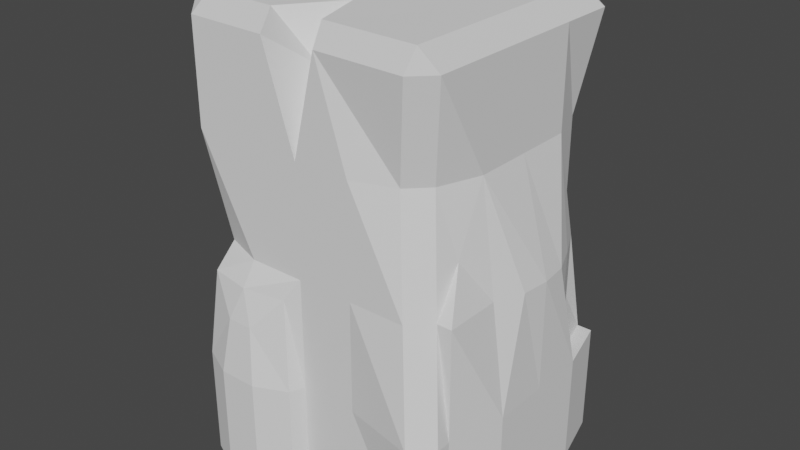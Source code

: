 # Source: StoneWall.blend  (saved by Blender 2.82.7; exported with 4.5.12 LTS)
import bpy
from mathutils import Matrix  # noqa: F401  (used for matrix-valued properties, if any)

bpy.ops.wm.read_factory_settings(use_empty=True)
scene = bpy.context.scene
scene.name = 'Scene'

# ---- collections
col_collection = bpy.data.collections.new('Collection'); scene.collection.children.link(col_collection)

# ---- world
world_world = bpy.data.worlds.new('World'); scene.world = world_world
world_world.use_nodes = True; world_world.node_tree.nodes.clear()
_N = world_world.node_tree.nodes; _L = world_world.node_tree.links
n0 = _N.new('ShaderNodeOutputWorld'); n0.name = 'World Output'; n0.location = (300, 300)
n1 = _N.new('ShaderNodeBackground'); n1.name = 'Background'; n1.location = (10, 300)
n1.inputs[0].default_value = (0.05088, 0.05088, 0.05088, 1.0)
_L.new(n1.outputs[0], n0.inputs[0])
n0.is_active_output = True
world_world.color = (0.05088, 0.05088, 0.05088)
world_world.use_sun_shadow = False
world_world.sun_shadow_jitter_overblur = 0.0

# ---- meshes
me_stonewall = bpy.data.meshes.new('StoneWall')
me_stonewall.from_pydata([(0.33, 0.00375, -0.495), (-0.43, 0.00375, -0.495), (-0.4299, 1.457, -0.495), (0.3299, 1.447, -0.495), (-0.33, 0.00375, 0.495), (0.43, 0.00375, 0.495), (0.4299, 1.445, 0.495), (-0.33, 1.455, 0.495), (-0.495, 0.00375, -0.43), (-0.495, 0.00375, 0.33), (-0.4949, 1.458, 0.33), (-0.4949, 1.458, -0.43), (0.495, 0.00375, 0.43), (0.495, 0.00375, -0.33), (0.4949, 1.445, -0.33), (0.4949, 1.445, 0.43), (0.3799, 1.484, -0.38), (0.3799, 1.484, 0.38), (-0.3799, 1.494, -0.38), (-0.3799, 1.494, 0.38), (0.4949, 1.445, 0.05), (0.445, 0.7462, -0.28), (0.495, 0.7462, 0.43), (0.495, 1.117, 0.24), (0.4949, 1.445, 0.24), (0.495, 0.375, -0.33), (0.545, 0.375, 0.48), (0.4949, 1.445, -0.14), (0.445, 1.117, -0.28), (0.445, 1.117, 0.38), (0.495, 0.8962, 0.34), (0.495, 0.7462, -0.24), (0.495, 1.117, 0.05), (0.495, 0.525, -0.24), (0.545, 0.375, 0.43), (0.3799, 1.484, -8.739e-08), (-0.3799, 1.494, -8.613e-08), (-0.09999, 1.49, -0.38), (-3.688e-09, 1.339, 0.3375), (-1.464e-06, 1.489, -8.676e-08), (0.3799, 1.484, 0.19), (-0.3799, 1.494, 0.19), (0.08998, 1.487, -0.38), (0.05749, 1.488, 0.38), (0.3799, 1.484, -0.19), (-0.3799, 1.494, -0.19), (-0.29, 1.492, -0.38), (-0.1325, 1.49, 0.38), (-1.463e-06, 1.489, 0.19), (-1.464e-06, 1.489, -0.19), (0.19, 1.486, -8.754e-08), (-0.19, 1.491, -8.69e-08), (-0.19, 1.491, -0.19), (0.19, 1.486, -0.19), (0.19, 1.486, 0.19), (-0.19, 1.491, 0.19), (-0.395, 0.00375, -0.05), (-0.4949, 1.458, -0.05), (-0.445, 0.7462, 0.28), (-0.445, 0.7462, -0.38), (-0.395, 0.7462, -0.05), (-0.4949, 1.458, -0.24), (-0.445, 0.375, 0.28), (-0.445, 0.375, -0.38), (-0.495, 0.00375, -0.12), (-0.4949, 1.458, 0.14), (-0.495, 1.117, 0.33), (-0.445, 1.117, -0.38), (-0.495, 0.7462, -0.085), (-0.395, 0.375, -2.739e-08), (-0.495, 1.117, -0.05), (-0.495, 1.117, 0.14), (-0.495, 0.375, 0.09), (-0.495, 1.117, -0.24), (0.05, 0.00375, 0.495), (0.43, 0.7462, 0.495), (-0.28, 0.7462, 0.445), (0.05, 0.7462, 0.495), (0.24, 0.00375, 0.495), (-0.05749, 1.452, 0.495), (0.48, 0.375, 0.545), (-0.28, 0.375, 0.445), (0.1325, 1.449, 0.495), (0.38, 1.117, 0.445), (-0.33, 1.117, 0.495), (-0.14, 0.7462, 0.495), (0.24, 0.7462, 0.495), (0.05, 0.375, 0.495), (0.05, 1.117, 0.495), (0.24, 1.117, 0.495), (0.24, 0.375, 0.495), (-0.2825, 0.6712, 0.52), (-0.14, 1.117, 0.495), (-0.1, 0.00375, -0.395), (7.376e-09, 1.114, -0.395), (-0.38, 0.7462, -0.445), (0.28, 0.7462, -0.445), (-0.05, 0.7462, -0.495), (-0.2187, 0.00375, -0.495), (0.04499, 1.451, -0.495), (-0.38, 0.375, -0.445), (0.33, 0.375, -0.495), (0.01875, 0.00375, -0.495), (-0.145, 1.453, -0.495), (-0.38, 1.117, -0.445), (0.28, 1.117, -0.445), (0.14, 0.7462, -0.495), (-0.24, 0.7462, -0.495), (-1.106e-08, 0.375, -0.395), (0.05, 1.117, -0.495), (-0.24, 1.117, -0.495), (-0.095, 0.375, -0.495), (0.095, 0.375, -0.495), (0.14, 1.117, -0.495), (-0.495, 0.00375, 0.07), (-0.495, 0.7462, 0.01), (-0.495, 0.375, -0.0525), (-0.311, 0.375, 0.545), (0.031, 0.00375, 0.545), (0.0025, 0.6712, 0.52), (0.031, 0.375, 0.545), (-0.14, 0.6712, 0.545), (-0.311, 0.00375, 0.545), (-0.07587, 0.00375, 0.595), (-0.2041, 0.00375, 0.595), (-0.2041, 0.375, 0.595), (-0.07588, 0.375, 0.595), (-0.09725, 0.5606, 0.57), (-0.1827, 0.5606, 0.57), (0.595, 0.00375, -0.14), (0.595, 0.00375, 0.24), (0.595, 0.00375, 0.05), (0.585, 0.7462, 0.145), (0.585, 0.7462, -0.045), (0.595, 0.7462, 0.05), (0.595, 0.375, 0.05), (0.595, 0.375, -0.14), (0.595, 0.375, 0.24), (0.545, 0.375, -0.33), (0.545, 0.375, -0.14), (0.545, 0.7462, -0.14), (0.495, 1.117, -0.14), (0.545, 0.00375, -0.33), (0.545, 0.7462, 0.43), (0.545, 0.7462, 0.24), (0.545, 0.00375, 0.43)], [], [(26, 80, 5, 12), (16, 44, 27, 14), (66, 84, 7, 10), (6, 15, 17), (92, 79, 7, 84), (113, 99, 3, 105), (11, 18, 2), (20, 27, 44, 35), (55, 41, 19, 47), (24, 20, 35, 40), (15, 24, 40, 17), (105, 28, 21, 96), (14, 3, 16), (23, 24, 15, 29), (7, 19, 10), (73, 61, 11, 67), (141, 27, 20, 32), (21, 28, 141, 31), (28, 14, 27, 141), (25, 21, 31, 33), (30, 23, 29, 22), (32, 20, 24, 23), (38, 48, 47), (53, 49, 39, 50), (52, 45, 36, 51), (49, 52, 51, 39), (37, 46, 52, 49), (46, 18, 45, 52), (44, 53, 50, 35), (16, 42, 53, 44), (42, 37, 49, 53), (40, 54, 43, 17), (35, 50, 54, 40), (50, 39, 48, 54), (48, 38, 43), (39, 51, 55, 48), (51, 36, 41, 55), (116, 68, 59, 63), (72, 115, 60, 69), (71, 65, 57, 70), (115, 70, 60), (58, 66, 71, 115), (66, 10, 65, 71), (114, 72, 69, 56), (9, 62, 72, 114), (62, 58, 115, 72), (64, 116, 63, 8), (56, 69, 116, 64), (69, 60, 68, 116), (68, 73, 67, 59), (70, 68, 60), (70, 57, 61, 73), (123, 118, 120, 126), (90, 86, 77, 87), (82, 38, 88), (86, 89, 88, 77), (75, 83, 89, 86), (83, 6, 82, 89), (78, 90, 87, 74), (5, 80, 90, 78), (80, 75, 86, 90), (119, 121, 127), (120, 119, 127, 126), (85, 92, 84, 76), (77, 88, 92, 85), (79, 88, 38), (112, 106, 96, 101), (111, 97, 108), (103, 94, 109), (107, 110, 109, 97), (95, 104, 110, 107), (104, 2, 103, 110), (98, 111, 108, 93), (1, 100, 111, 98), (100, 95, 107, 111), (102, 112, 101, 0), (93, 108, 112, 102), (97, 112, 108), (106, 113, 105, 96), (97, 109, 113, 106), (109, 99, 113), (3, 99, 42, 16), (99, 37, 42), (103, 37, 94), (2, 18, 46, 103), (61, 45, 18, 11), (45, 61, 57, 36), (36, 57, 65, 41), (41, 65, 10, 19), (79, 47, 19, 7), (47, 79, 38), (38, 82, 43), (6, 17, 43, 82), (115, 71, 70), (70, 73, 68), (54, 48, 43), (47, 48, 55), (89, 82, 88), (92, 88, 79), (117, 125, 128, 91), (81, 4, 122, 117), (85, 76, 91, 121), (77, 85, 121, 119), (121, 91, 128), (76, 81, 117, 91), (87, 77, 119, 120), (74, 87, 120, 118), (128, 127, 121), (126, 127, 128, 125), (126, 125, 124, 123), (117, 122, 124, 125), (110, 103, 109), (109, 94, 99), (99, 94, 37), (37, 103, 46), (97, 106, 112), (111, 107, 97), (34, 137, 143), (136, 133, 134, 135), (133, 141, 32, 134), (129, 136, 135, 131), (142, 138, 136, 129), (145, 130, 137, 34), (131, 135, 137, 130), (135, 134, 132, 137), (134, 32, 23, 132), (33, 31, 140, 139), (26, 12, 145, 34), (23, 30, 144), (31, 141, 140), (25, 33, 139, 138), (13, 25, 138, 142), (22, 26, 34, 143), (30, 143, 144), (143, 137, 144), (137, 132, 144), (23, 144, 132), (139, 136, 138), (139, 140, 133, 136), (140, 141, 133), (2, 104, 67, 11), (59, 67, 104, 95), (63, 59, 95, 100), (1, 8, 63, 100), (84, 66, 58, 76), (62, 81, 76, 58), (4, 81, 62, 9), (80, 26, 22, 75), (22, 29, 83, 75), (6, 83, 29, 15), (30, 22, 143), (25, 101, 96, 21), (0, 101, 25, 13), (28, 105, 3, 14)])
_uv = me_stonewall.uv_layers.new(name='UVMap')
_uv.uv.foreach_set('vector', [0.8409, 0.2519, 0.7976, 0.2519, 0.7643, 0.004685, 0.8076, 0.004685, 0.7309, 0.9903, 0.7309, 0.9903, 0.8075, 0.9643, 0.8075, 0.9643, 0.1482, 0.7464, 0.2581, 0.7464, 0.2582, 0.9715, 0.1483, 0.9729, 0.7642, 0.9648, 0.8075, 0.9643, 0.7309, 0.9903, 0.3847, 0.7464, 0.4396, 0.9691, 0.2582, 0.9715, 0.2581, 0.7464, 0.5711, 0.7464, 0.5079, 0.9682, 0.6976, 0.9657, 0.6644, 0.7464, 0.1483, 0.9729, 0.2249, 0.9969, 0.1916, 0.9723, 0.8075, 0.9643, 0.8075, 0.9643, 0.7309, 0.9903, 0.7309, 0.9903, 0.3514, 0.9952, 0.2249, 0.9969, 0.2249, 0.9969, 0.3897, 0.9947, 0.8075, 0.9643, 0.8075, 0.9643, 0.7309, 0.9903, 0.7309, 0.9903, 0.8075, 0.9643, 0.8075, 0.9643, 0.7309, 0.9903, 0.7309, 0.9903, 0.6644, 0.7464, 0.7743, 0.7464, 0.7743, 0.4992, 0.6644, 0.4992, 0.8075, 0.9643, 0.6976, 0.9657, 0.7309, 0.9903, 0.8076, 0.7464, 0.8075, 0.9643, 0.8075, 0.9643, 0.7743, 0.7464, 0.2582, 0.9715, 0.2249, 0.9969, 0.1483, 0.9729, 0.1482, 0.7464, 0.1483, 0.9729, 0.1483, 0.9729, 0.1815, 0.7464, 0.8076, 0.7464, 0.8075, 0.9643, 0.8075, 0.9643, 0.8076, 0.7464, 0.7743, 0.4992, 0.7743, 0.7464, 0.8076, 0.7464, 0.8076, 0.4992, 0.7743, 0.7464, 0.8075, 0.9643, 0.8075, 0.9643, 0.8076, 0.7464, 0.8076, 0.2519, 0.7743, 0.4992, 0.8076, 0.4992, 0.8076, 0.3518, 0.8076, 0.5991, 0.8076, 0.7464, 0.7743, 0.7464, 0.8076, 0.4992, 0.8076, 0.7464, 0.8075, 0.9643, 0.8075, 0.9643, 0.8076, 0.7464, 0.4779, 0.8938, 0.4779, 0.9936, 0.3897, 0.9947, 0.6044, 0.9919, 0.4779, 0.9936, 0.4779, 0.9936, 0.6044, 0.9919, 0.3514, 0.9952, 0.2249, 0.9969, 0.2249, 0.9969, 0.3514, 0.9952, 0.4779, 0.9936, 0.3514, 0.9952, 0.3514, 0.9952, 0.4779, 0.9936, 0.4113, 0.9944, 0.2848, 0.9961, 0.3514, 0.9952, 0.4779, 0.9936, 0.2848, 0.9961, 0.2249, 0.9969, 0.2249, 0.9969, 0.3514, 0.9952, 0.7309, 0.9903, 0.6044, 0.9919, 0.6044, 0.9919, 0.7309, 0.9903, 0.7309, 0.9903, 0.5378, 0.9928, 0.6044, 0.9919, 0.7309, 0.9903, 0.5378, 0.9928, 0.4113, 0.9944, 0.4779, 0.9936, 0.6044, 0.9919, 0.7309, 0.9903, 0.6044, 0.9919, 0.5162, 0.9931, 0.7309, 0.9903, 0.7309, 0.9903, 0.6044, 0.9919, 0.6044, 0.9919, 0.7309, 0.9903, 0.6044, 0.9919, 0.4779, 0.9936, 0.4779, 0.9936, 0.6044, 0.9919, 0.4779, 0.9936, 0.4779, 0.8938, 0.5162, 0.9931, 0.4779, 0.9936, 0.3514, 0.9952, 0.3514, 0.9952, 0.4779, 0.9936, 0.3514, 0.9952, 0.2249, 0.9969, 0.2249, 0.9969, 0.3514, 0.9952, 0.1482, 0.2519, 0.1482, 0.4992, 0.1815, 0.4992, 0.1815, 0.2519, 0.1482, 0.2519, 0.1482, 0.4992, 0.2148, 0.4992, 0.2148, 0.2519, 0.1482, 0.7464, 0.1483, 0.9729, 0.1483, 0.9729, 0.1482, 0.7464, 0.1482, 0.4992, 0.1482, 0.7464, 0.2148, 0.4992, 0.1815, 0.4992, 0.1482, 0.7464, 0.1482, 0.7464, 0.1482, 0.4992, 0.1482, 0.7464, 0.1483, 0.9729, 0.1483, 0.9729, 0.1482, 0.7464, 0.1482, 0.004685, 0.1482, 0.2519, 0.2148, 0.2519, 0.2148, 0.004685, 0.1482, 0.004685, 0.1815, 0.2519, 0.1482, 0.2519, 0.1482, 0.004685, 0.1815, 0.2519, 0.1815, 0.4992, 0.1482, 0.4992, 0.1482, 0.2519, 0.1482, 0.004685, 0.1482, 0.2519, 0.1815, 0.2519, 0.1482, 0.004685, 0.2148, 0.004685, 0.2148, 0.2519, 0.1482, 0.2519, 0.1482, 0.004685, 0.2148, 0.2519, 0.2148, 0.4992, 0.1482, 0.4992, 0.1482, 0.2519, 0.1482, 0.4992, 0.1482, 0.7464, 0.1815, 0.7464, 0.1815, 0.4992, 0.1482, 0.7464, 0.1482, 0.4992, 0.2148, 0.4992, 0.1482, 0.7464, 0.1483, 0.9729, 0.1483, 0.9729, 0.1482, 0.7464, 0.4274, 0.004685, 0.4985, 0.004685, 0.4985, 0.2519, 0.4274, 0.2519, 0.6377, 0.2519, 0.6377, 0.4992, 0.5112, 0.4992, 0.5112, 0.2519, 0.5661, 0.9674, 0.4779, 0.8938, 0.5112, 0.7464, 0.6377, 0.4992, 0.6377, 0.7464, 0.5112, 0.7464, 0.5112, 0.4992, 0.7643, 0.4992, 0.731, 0.7464, 0.6377, 0.7464, 0.6377, 0.4992, 0.731, 0.7464, 0.7642, 0.9648, 0.5661, 0.9674, 0.6377, 0.7464, 0.6377, 0.004685, 0.6377, 0.2519, 0.5112, 0.2519, 0.5112, 0.004685, 0.7643, 0.004685, 0.7976, 0.2519, 0.6377, 0.2519, 0.6377, 0.004685, 0.7976, 0.2519, 0.7643, 0.4992, 0.6377, 0.4992, 0.6377, 0.2519, 0.4796, 0.4492, 0.3847, 0.4492, 0.4131, 0.3755, 0.4985, 0.2519, 0.4796, 0.4492, 0.4131, 0.3755, 0.4274, 0.2519, 0.3847, 0.4992, 0.3847, 0.7464, 0.2581, 0.7464, 0.2914, 0.4992, 0.5112, 0.4992, 0.5112, 0.7464, 0.3847, 0.7464, 0.3847, 0.4992, 0.4396, 0.9691, 0.5112, 0.7464, 0.4779, 0.8938, 0.5412, 0.2519, 0.5711, 0.4992, 0.6644, 0.4992, 0.6977, 0.2519, 0.4146, 0.2519, 0.4446, 0.4992, 0.4779, 0.2519, 0.3814, 0.9699, 0.4779, 0.7439, 0.5112, 0.7464, 0.3181, 0.4992, 0.3181, 0.7464, 0.5112, 0.7464, 0.4446, 0.4992, 0.2248, 0.4992, 0.2248, 0.7464, 0.3181, 0.7464, 0.3181, 0.4992, 0.2248, 0.7464, 0.1916, 0.9723, 0.3814, 0.9699, 0.3181, 0.7464, 0.3322, 0.004685, 0.4146, 0.2519, 0.4779, 0.2519, 0.4113, 0.004685, 0.1915, 0.004685, 0.2248, 0.2519, 0.4146, 0.2519, 0.3322, 0.004685, 0.2248, 0.2519, 0.2248, 0.4992, 0.3181, 0.4992, 0.4146, 0.2519, 0.4904, 0.004685, 0.5412, 0.2519, 0.6977, 0.2519, 0.6977, 0.004685, 0.4113, 0.004685, 0.4779, 0.2519, 0.5412, 0.2519, 0.4904, 0.004685, 0.4446, 0.4992, 0.5412, 0.2519, 0.4779, 0.2519, 0.5711, 0.4992, 0.5711, 0.7464, 0.6644, 0.7464, 0.6644, 0.4992, 0.4446, 0.4992, 0.5112, 0.7464, 0.5711, 0.7464, 0.5711, 0.4992, 0.5112, 0.7464, 0.5079, 0.9682, 0.5711, 0.7464, 0.6976, 0.9657, 0.5079, 0.9682, 0.5378, 0.9928, 0.7309, 0.9903, 0.5079, 0.9682, 0.4113, 0.9944, 0.5378, 0.9928, 0.3814, 0.9699, 0.4113, 0.9944, 0.4779, 0.7439, 0.1916, 0.9723, 0.2249, 0.9969, 0.2848, 0.9961, 0.3814, 0.9699, 0.1483, 0.9729, 0.2249, 0.9969, 0.2249, 0.9969, 0.1483, 0.9729, 0.2249, 0.9969, 0.1483, 0.9729, 0.1483, 0.9729, 0.2249, 0.9969, 0.2249, 0.9969, 0.1483, 0.9729, 0.1483, 0.9729, 0.2249, 0.9969, 0.2249, 0.9969, 0.1483, 0.9729, 0.1483, 0.9729, 0.2249, 0.9969, 0.4396, 0.9691, 0.3897, 0.9947, 0.2249, 0.9969, 0.2582, 0.9715, 0.3897, 0.9947, 0.4396, 0.9691, 0.4779, 0.8938, 0.4779, 0.8938, 0.5661, 0.9674, 0.5162, 0.9931, 0.7642, 0.9648, 0.7309, 0.9903, 0.5162, 0.9931, 0.5661, 0.9674, 0.1482, 0.4992, 0.1482, 0.7464, 0.1482, 0.7464, 0.1482, 0.7464, 0.1482, 0.7464, 0.1482, 0.4992, 0.6044, 0.9919, 0.4779, 0.9936, 0.5162, 0.9931, 0.3897, 0.9947, 0.4779, 0.9936, 0.3514, 0.9952, 0.6377, 0.7464, 0.5661, 0.9674, 0.5112, 0.7464, 0.3847, 0.7464, 0.5112, 0.7464, 0.4396, 0.9691, 0.2708, 0.2519, 0.342, 0.2519, 0.3562, 0.3755, 0.2898, 0.4492, 0.2914, 0.2519, 0.2581, 0.004685, 0.2708, 0.004685, 0.2708, 0.2519, 0.3847, 0.4992, 0.2914, 0.4992, 0.2898, 0.4492, 0.3847, 0.4492, 0.5112, 0.4992, 0.3847, 0.4992, 0.3847, 0.4492, 0.4796, 0.4492, 0.3847, 0.4492, 0.2898, 0.4492, 0.3562, 0.3755, 0.2914, 0.4992, 0.2914, 0.2519, 0.2708, 0.2519, 0.2898, 0.4492, 0.5112, 0.2519, 0.5112, 0.4992, 0.4796, 0.4492, 0.4985, 0.2519, 0.5112, 0.004685, 0.5112, 0.2519, 0.4985, 0.2519, 0.4985, 0.004685, 0.3562, 0.3755, 0.4131, 0.3755, 0.3847, 0.4492, 0.4274, 0.2519, 0.4131, 0.3755, 0.3562, 0.3755, 0.342, 0.2519, 0.4274, 0.2519, 0.342, 0.2519, 0.342, 0.004685, 0.4274, 0.004685, 0.2708, 0.2519, 0.2708, 0.004685, 0.342, 0.004685, 0.342, 0.2519, 0.3181, 0.7464, 0.3814, 0.9699, 0.5112, 0.7464, 0.5112, 0.7464, 0.4779, 0.7439, 0.5079, 0.9682, 0.5079, 0.9682, 0.4779, 0.7439, 0.4113, 0.9944, 0.4113, 0.9944, 0.3814, 0.9699, 0.2848, 0.9961, 0.4446, 0.4992, 0.5711, 0.4992, 0.5412, 0.2519, 0.4146, 0.2519, 0.3181, 0.4992, 0.4446, 0.4992, 0.8409, 0.2519, 0.8742, 0.2519, 0.8409, 0.4992, 0.8742, 0.2519, 0.8675, 0.4992, 0.8742, 0.4992, 0.8742, 0.2519, 0.8675, 0.4992, 0.8076, 0.7464, 0.8076, 0.7464, 0.8742, 0.4992, 0.8742, 0.004685, 0.8742, 0.2519, 0.8742, 0.2519, 0.8742, 0.004685, 0.8409, 0.004685, 0.8409, 0.2519, 0.8742, 0.2519, 0.8742, 0.004685, 0.8409, 0.004685, 0.8742, 0.004685, 0.8742, 0.2519, 0.8409, 0.2519, 0.8742, 0.004685, 0.8742, 0.2519, 0.8742, 0.2519, 0.8742, 0.004685, 0.8742, 0.2519, 0.8742, 0.4992, 0.8675, 0.4992, 0.8742, 0.2519, 0.8742, 0.4992, 0.8076, 0.7464, 0.8076, 0.7464, 0.8675, 0.4992, 0.8076, 0.3518, 0.8076, 0.4992, 0.8409, 0.4992, 0.8409, 0.2519, 0.8409, 0.2519, 0.8076, 0.004685, 0.8409, 0.004685, 0.8409, 0.2519, 0.8076, 0.7464, 0.8076, 0.5991, 0.8409, 0.4992, 0.8076, 0.4992, 0.8076, 0.7464, 0.8409, 0.4992, 0.8076, 0.2519, 0.8076, 0.3518, 0.8409, 0.2519, 0.8409, 0.2519, 0.8076, 0.004685, 0.8076, 0.2519, 0.8409, 0.2519, 0.8409, 0.004685, 0.8076, 0.4992, 0.8409, 0.2519, 0.8409, 0.2519, 0.8409, 0.4992, 0.8076, 0.5991, 0.8409, 0.4992, 0.8409, 0.4992, 0.8409, 0.4992, 0.8742, 0.2519, 0.8409, 0.4992, 0.8742, 0.2519, 0.8675, 0.4992, 0.8409, 0.4992, 0.8076, 0.7464, 0.8409, 0.4992, 0.8675, 0.4992, 0.8409, 0.2519, 0.8742, 0.2519, 0.8409, 0.2519, 0.8409, 0.2519, 0.8409, 0.4992, 0.8675, 0.4992, 0.8742, 0.2519, 0.8409, 0.4992, 0.8076, 0.7464, 0.8675, 0.4992, 0.1916, 0.9723, 0.2248, 0.7464, 0.1815, 0.7464, 0.1483, 0.9729, 0.1815, 0.4992, 0.1815, 0.7464, 0.2248, 0.7464, 0.2248, 0.4992, 0.1815, 0.2519, 0.1815, 0.4992, 0.2248, 0.4992, 0.2248, 0.2519, 0.1915, 0.004685, 0.1482, 0.004685, 0.1815, 0.2519, 0.2248, 0.2519, 0.2581, 0.7464, 0.1482, 0.7464, 0.1815, 0.4992, 0.2914, 0.4992, 0.1815, 0.2519, 0.2914, 0.2519, 0.2914, 0.4992, 0.1815, 0.4992, 0.2581, 0.004685, 0.2914, 0.2519, 0.1815, 0.2519, 0.1482, 0.004685, 0.7976, 0.2519, 0.8409, 0.2519, 0.8076, 0.4992, 0.7643, 0.4992, 0.8076, 0.4992, 0.7743, 0.7464, 0.731, 0.7464, 0.7643, 0.4992, 0.7642, 0.9648, 0.731, 0.7464, 0.7743, 0.7464, 0.8075, 0.9643, 0.8076, 0.5991, 0.8076, 0.4992, 0.8409, 0.4992, 0.8076, 0.2519, 0.6977, 0.2519, 0.6644, 0.4992, 0.7743, 0.4992, 0.6977, 0.004685, 0.6977, 0.2519, 0.8076, 0.2519, 0.8076, 0.004685, 0.7743, 0.7464, 0.6644, 0.7464, 0.6976, 0.9657, 0.8075, 0.9643])
me_stonewall.use_remesh_fix_poles = True
me_stonewall.use_remesh_preserve_attributes = False
me_stonewall.use_mirror_vertex_groups = False
me_stonewall.update()

# ---- objects
ob_stonewall = bpy.data.objects.new('StoneWall', me_stonewall)

# ---- transforms, parenting, visibility, modifiers, constraints
ob_stonewall.location = (0.0, 0.0, 0.0)
ob_stonewall.rotation_euler = (1.571, -0.0, 0.0)
ob_stonewall.lineart.crease_threshold = 0.0

# ---- collection membership
col_collection.objects.link(ob_stonewall)

# ---- scene / render settings (as saved in the file)
scene.frame_start = 1; scene.frame_end = 250; scene.frame_set(1)
scene.render.engine = 'BLENDER_EEVEE_NEXT'
scene.cycles.use_denoising = False
scene.cycles.samples = 128
scene.cycles.sampling_pattern = 'TABULATED_SOBOL'
scene.cycles.use_adaptive_sampling = False
scene.cycles.use_light_tree = False
scene.view_settings.view_transform = 'Filmic'
bpy.context.view_layer.update()

# ---- added for rendering (the .blend has no active camera and no usable light): camera, sun
cam_auto = bpy.data.cameras.new('AutoCamera')
cam_auto.lens = 50.0
cam_auto.sensor_width = 36.0
cam_auto.clip_end = 1000.0
ob_auto_camera = bpy.data.objects.new('AutoCamera', cam_auto)
scene.collection.objects.link(ob_auto_camera)
ob_auto_camera.location = (2.03349, -2.43019, 2.33547)
ob_auto_camera.rotation_euler = (1.09748, -7.21219e-08, 0.694738)
scene.camera = ob_auto_camera
light_auto_sun = bpy.data.lights.new('AutoSun', 'SUN')
light_auto_sun.energy = 3.0
light_auto_sun.angle = 0.0523599
ob_auto_sun = bpy.data.objects.new('AutoSun', light_auto_sun)
scene.collection.objects.link(ob_auto_sun)
ob_auto_sun.rotation_euler = (0.872665, 0.174533, 0.523599)
bpy.context.view_layer.update()
